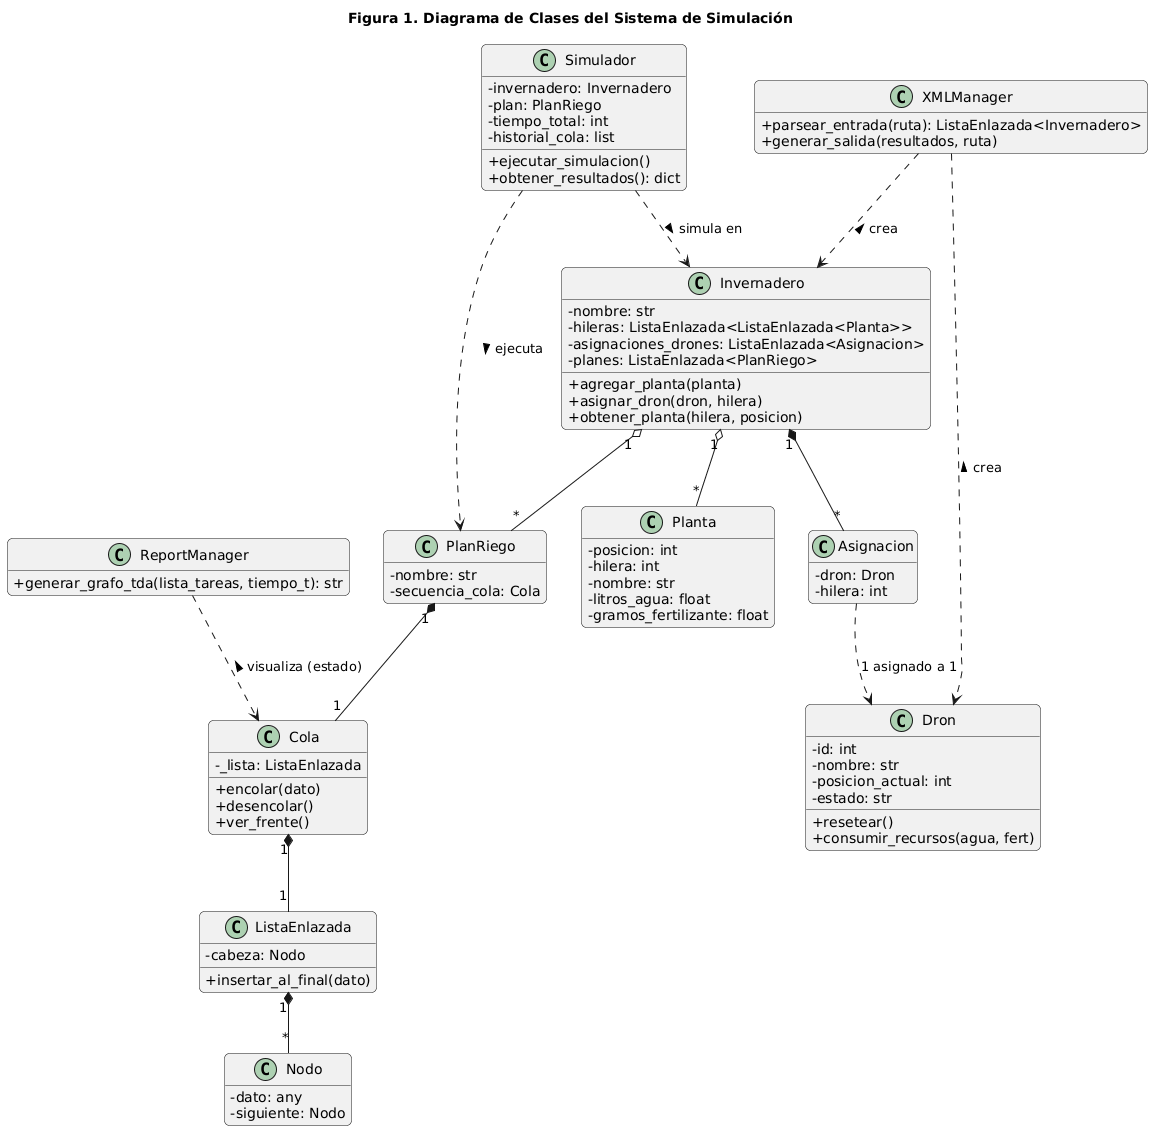

The diagram above was rendered by PlantUML. Its source (embedded in the PNG):
@startuml
' Título del Diagrama
title Figura 1. Diagrama de Clases del Sistema de Simulación

' --- Estilos y Configuración ---
skinparam classAttributeIconSize 0
hide empty members
skinparam shadowing false
skinparam roundcorner 10

' --- Clases Principales (Modelos) ---
class Dron {
  - id: int
  - nombre: str
  - posicion_actual: int
  - estado: str
  + resetear()
  + consumir_recursos(agua, fert)
}

class Planta {
  - posicion: int
  - hilera: int
  - nombre: str
  - litros_agua: float
  - gramos_fertilizante: float
}

class Invernadero {
  - nombre: str
  - hileras: ListaEnlazada<ListaEnlazada<Planta>>
  - asignaciones_drones: ListaEnlazada<Asignacion>
  - planes: ListaEnlazada<PlanRiego>
  + agregar_planta(planta)
  + asignar_dron(dron, hilera)
  + obtener_planta(hilera, posicion)
}

class Asignacion {
  - dron: Dron
  - hilera: int
}

class PlanRiego {
  - nombre: str
  - secuencia_cola: Cola
}

class Simulador {
  - invernadero: Invernadero
  - plan: PlanRiego
  - tiempo_total: int
  - historial_cola: list
  + ejecutar_simulacion()
  + obtener_resultados(): dict
}

' --- Clases de Servicios ---
class XMLManager {
  + parsear_entrada(ruta): ListaEnlazada<Invernadero>
  + generar_salida(resultados, ruta)
}

class ReportManager {
  + generar_grafo_tda(lista_tareas, tiempo_t): str
}

' --- Clases de Estructuras de Datos (TDAs) ---
class Cola {
  - _lista: ListaEnlazada
  + encolar(dato)
  + desencolar()
  + ver_frente()
}

class ListaEnlazada {
  - cabeza: Nodo
  + insertar_al_final(dato)
}

class Nodo {
  - dato: any
  - siguiente: Nodo
}

' --- Relaciones ---
Invernadero "1" o-- "*" Planta
Invernadero "1" o-- "*" PlanRiego
Invernadero "1" *-- "*" Asignacion
Asignacion ..> Dron : "1 asignado a 1"

Simulador ..> Invernadero : "simula en >"
Simulador ..> PlanRiego : "ejecuta >"

PlanRiego "1" *-- "1" Cola
Cola "1" *-- "1" ListaEnlazada
ListaEnlazada "1" *-- "*" Nodo

XMLManager ..> Invernadero : "< crea"
XMLManager ..> Dron : "< crea"
ReportManager ..> Cola : "< visualiza (estado)"
@enduml